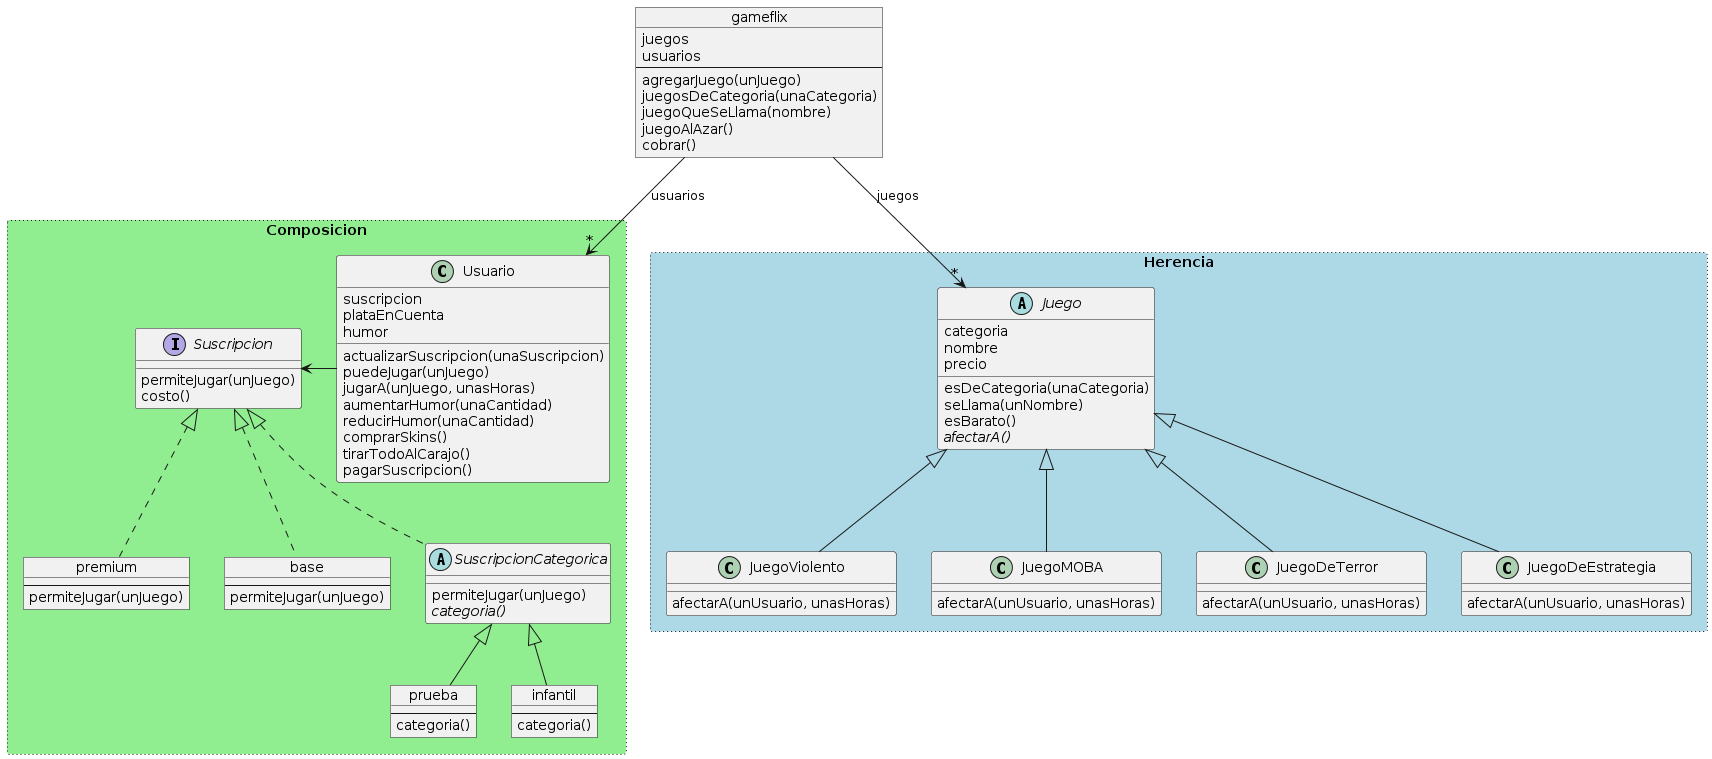

The diagram above was rendered by PlantUML. Its source (embedded in the PNG):
@startuml
object gameflix {
  juegos
  usuarios
  --
  agregarJuego(unJuego)
  juegosDeCategoria(unaCategoria)
  juegoQueSeLlama(nombre)
  juegoAlAzar()
  cobrar()
}

rectangle Herencia #lightblue;line.dotted {
  abstract class Juego {
    categoria
    nombre
    precio

    esDeCategoria(unaCategoria)
    seLlama(unNombre)
    esBarato()
    {abstract} afectarA()
  }

  class JuegoViolento extends Juego {
    afectarA(unUsuario, unasHoras)
  }

  class JuegoMOBA extends Juego {
    afectarA(unUsuario, unasHoras)
  }

  class JuegoDeTerror extends Juego {
    afectarA(unUsuario, unasHoras)
  }

  class JuegoDeEstrategia extends Juego {
    afectarA(unUsuario, unasHoras)
  }
}

rectangle Composicion #lightgreen;line.dotted {
  class Usuario {
    suscripcion
    plataEnCuenta
    humor

    actualizarSuscripcion(unaSuscripcion)
    puedeJugar(unJuego)
    jugarA(unJuego, unasHoras)
    aumentarHumor(unaCantidad)
    reducirHumor(unaCantidad)
    comprarSkins()
    tirarTodoAlCarajo()
    pagarSuscripcion()
  }

  object premium {
    --
    permiteJugar(unJuego)
  }

  object base {
    --
    permiteJugar(unJuego)
  }

  interface Suscripcion {
    permiteJugar(unJuego)
    costo()
  }

  abstract class SuscripcionCategorica implements Suscripcion {
    permiteJugar(unJuego)
    {abstract} categoria()
  }

  object prueba {
    --
    categoria()
  }

  object infantil {
    --
    categoria()
  }
}

SuscripcionCategorica <|-- prueba
SuscripcionCategorica <|-- infantil
Suscripcion <|.. premium
Suscripcion <|.. base
Suscripcion <-r- Usuario
Juego "*" <-u- gameflix : juegos
Usuario "*" <-u- gameflix : usuarios
@enduml